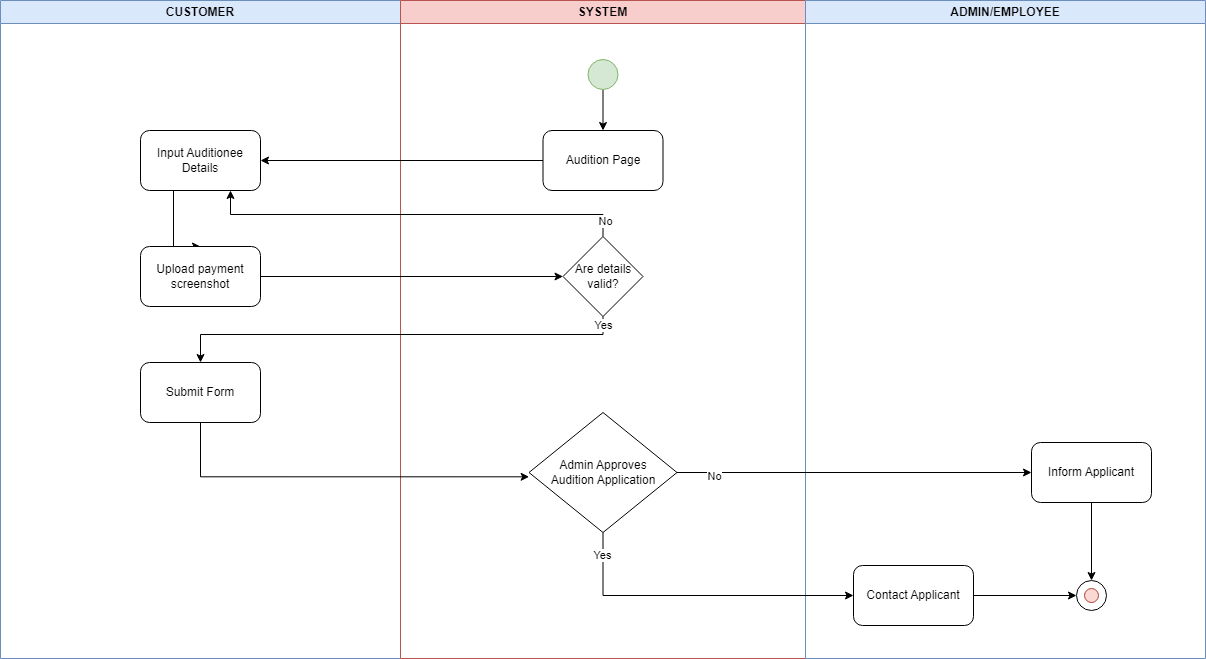

The diagram above was exported from draw.io. Its source (the exported page's mxGraphModel, read from the mxfile embedded in the PNG):
<mxGraphModel dx="1393" dy="788" grid="0" gridSize="10" guides="1" tooltips="1" connect="1" arrows="1" fold="1" page="1" pageScale="1" pageWidth="1654" pageHeight="2336" math="0" shadow="0">
  <root>
    <mxCell id="rYAX42sPcmlwdb1JJMAl-0" />
    <mxCell id="rYAX42sPcmlwdb1JJMAl-1" parent="rYAX42sPcmlwdb1JJMAl-0" />
    <mxCell id="rYAX42sPcmlwdb1JJMAl-2" value="CUSTOMER" style="swimlane;whiteSpace=wrap;html=1;labelBackgroundColor=none;fillColor=#dae8fc;strokeColor=#6c8ebf;" vertex="1" parent="rYAX42sPcmlwdb1JJMAl-1">
      <mxGeometry x="160" y="100" width="400" height="658" as="geometry" />
    </mxCell>
    <mxCell id="DpR3qMB45fL1vYzgf77O-36" style="edgeStyle=orthogonalEdgeStyle;rounded=0;orthogonalLoop=1;jettySize=auto;html=1;entryX=0.5;entryY=0;entryDx=0;entryDy=0;" edge="1" parent="rYAX42sPcmlwdb1JJMAl-2" source="DpR3qMB45fL1vYzgf77O-16" target="DpR3qMB45fL1vYzgf77O-18">
      <mxGeometry relative="1" as="geometry">
        <Array as="points">
          <mxPoint x="173" y="246" />
        </Array>
      </mxGeometry>
    </mxCell>
    <mxCell id="DpR3qMB45fL1vYzgf77O-16" value="Input Auditionee Details" style="rounded=1;whiteSpace=wrap;html=1;" vertex="1" parent="rYAX42sPcmlwdb1JJMAl-2">
      <mxGeometry x="140" y="130" width="120" height="60" as="geometry" />
    </mxCell>
    <mxCell id="DpR3qMB45fL1vYzgf77O-18" value="Upload payment screenshot" style="rounded=1;whiteSpace=wrap;html=1;" vertex="1" parent="rYAX42sPcmlwdb1JJMAl-2">
      <mxGeometry x="140" y="246" width="120" height="60" as="geometry" />
    </mxCell>
    <mxCell id="DpR3qMB45fL1vYzgf77O-24" value="Submit Form" style="rounded=1;whiteSpace=wrap;html=1;" vertex="1" parent="rYAX42sPcmlwdb1JJMAl-2">
      <mxGeometry x="140" y="362" width="120" height="60" as="geometry" />
    </mxCell>
    <mxCell id="rYAX42sPcmlwdb1JJMAl-11" value="SYSTEM" style="swimlane;whiteSpace=wrap;html=1;fillColor=#f8cecc;strokeColor=#b85450;" vertex="1" parent="rYAX42sPcmlwdb1JJMAl-1">
      <mxGeometry x="560" y="100" width="405" height="658" as="geometry" />
    </mxCell>
    <mxCell id="DpR3qMB45fL1vYzgf77O-34" style="edgeStyle=orthogonalEdgeStyle;rounded=0;orthogonalLoop=1;jettySize=auto;html=1;" edge="1" parent="rYAX42sPcmlwdb1JJMAl-11" source="DpR3qMB45fL1vYzgf77O-12" target="DpR3qMB45fL1vYzgf77O-14">
      <mxGeometry relative="1" as="geometry" />
    </mxCell>
    <mxCell id="DpR3qMB45fL1vYzgf77O-12" value="" style="ellipse;whiteSpace=wrap;html=1;aspect=fixed;fillColor=#d5e8d4;strokeColor=#82b366;" vertex="1" parent="rYAX42sPcmlwdb1JJMAl-11">
      <mxGeometry x="187.5" y="59" width="30" height="30" as="geometry" />
    </mxCell>
    <mxCell id="DpR3qMB45fL1vYzgf77O-14" value="Audition Page" style="rounded=1;whiteSpace=wrap;html=1;" vertex="1" parent="rYAX42sPcmlwdb1JJMAl-11">
      <mxGeometry x="142.5" y="130" width="120" height="60" as="geometry" />
    </mxCell>
    <mxCell id="DpR3qMB45fL1vYzgf77O-22" value="Are details valid?" style="rhombus;whiteSpace=wrap;html=1;" vertex="1" parent="rYAX42sPcmlwdb1JJMAl-11">
      <mxGeometry x="162.5" y="236" width="80" height="80" as="geometry" />
    </mxCell>
    <mxCell id="DpR3qMB45fL1vYzgf77O-29" value="Admin Approves&lt;div&gt;Audition Application&lt;/div&gt;" style="rhombus;whiteSpace=wrap;html=1;" vertex="1" parent="rYAX42sPcmlwdb1JJMAl-11">
      <mxGeometry x="128.5" y="412" width="148" height="120" as="geometry" />
    </mxCell>
    <mxCell id="rYAX42sPcmlwdb1JJMAl-19" value="ADMIN/EMPLOYEE" style="swimlane;whiteSpace=wrap;html=1;labelBackgroundColor=none;fillColor=#dae8fc;strokeColor=#6c8ebf;" vertex="1" parent="rYAX42sPcmlwdb1JJMAl-1">
      <mxGeometry x="965" y="100" width="400" height="658" as="geometry" />
    </mxCell>
    <mxCell id="DpR3qMB45fL1vYzgf77O-48" style="edgeStyle=orthogonalEdgeStyle;rounded=0;orthogonalLoop=1;jettySize=auto;html=1;entryX=0.5;entryY=0;entryDx=0;entryDy=0;" edge="1" parent="rYAX42sPcmlwdb1JJMAl-19" source="DpR3qMB45fL1vYzgf77O-33" target="DpR3qMB45fL1vYzgf77O-9">
      <mxGeometry relative="1" as="geometry" />
    </mxCell>
    <mxCell id="DpR3qMB45fL1vYzgf77O-33" value="Inform Applicant" style="rounded=1;whiteSpace=wrap;html=1;" vertex="1" parent="rYAX42sPcmlwdb1JJMAl-19">
      <mxGeometry x="226" y="442" width="120" height="60" as="geometry" />
    </mxCell>
    <mxCell id="DpR3qMB45fL1vYzgf77O-47" style="edgeStyle=orthogonalEdgeStyle;rounded=0;orthogonalLoop=1;jettySize=auto;html=1;entryX=0;entryY=0.5;entryDx=0;entryDy=0;" edge="1" parent="rYAX42sPcmlwdb1JJMAl-19" source="DpR3qMB45fL1vYzgf77O-31" target="DpR3qMB45fL1vYzgf77O-9">
      <mxGeometry relative="1" as="geometry" />
    </mxCell>
    <mxCell id="DpR3qMB45fL1vYzgf77O-31" value="Contact Applicant" style="rounded=1;whiteSpace=wrap;html=1;" vertex="1" parent="rYAX42sPcmlwdb1JJMAl-19">
      <mxGeometry x="48" y="565" width="120" height="60" as="geometry" />
    </mxCell>
    <mxCell id="DpR3qMB45fL1vYzgf77O-8" value="" style="group" connectable="0" vertex="1" parent="rYAX42sPcmlwdb1JJMAl-19">
      <mxGeometry x="271" y="580" width="30" height="30" as="geometry" />
    </mxCell>
    <mxCell id="DpR3qMB45fL1vYzgf77O-9" value="" style="ellipse;whiteSpace=wrap;html=1;rounded=1;" vertex="1" parent="DpR3qMB45fL1vYzgf77O-8">
      <mxGeometry width="30" height="30" as="geometry" />
    </mxCell>
    <mxCell id="DpR3qMB45fL1vYzgf77O-10" value="" style="ellipse;whiteSpace=wrap;html=1;rounded=1;fillColor=#fad9d5;strokeColor=#ae4132;" vertex="1" parent="DpR3qMB45fL1vYzgf77O-8">
      <mxGeometry x="8" y="8" width="14" height="14" as="geometry" />
    </mxCell>
    <mxCell id="DpR3qMB45fL1vYzgf77O-35" style="edgeStyle=orthogonalEdgeStyle;rounded=0;orthogonalLoop=1;jettySize=auto;html=1;" edge="1" parent="rYAX42sPcmlwdb1JJMAl-1" source="DpR3qMB45fL1vYzgf77O-14" target="DpR3qMB45fL1vYzgf77O-16">
      <mxGeometry relative="1" as="geometry" />
    </mxCell>
    <mxCell id="DpR3qMB45fL1vYzgf77O-37" style="edgeStyle=orthogonalEdgeStyle;rounded=0;orthogonalLoop=1;jettySize=auto;html=1;" edge="1" parent="rYAX42sPcmlwdb1JJMAl-1" source="DpR3qMB45fL1vYzgf77O-18" target="DpR3qMB45fL1vYzgf77O-22">
      <mxGeometry relative="1" as="geometry" />
    </mxCell>
    <mxCell id="DpR3qMB45fL1vYzgf77O-38" style="edgeStyle=orthogonalEdgeStyle;rounded=0;orthogonalLoop=1;jettySize=auto;html=1;" edge="1" parent="rYAX42sPcmlwdb1JJMAl-1" source="DpR3qMB45fL1vYzgf77O-22" target="DpR3qMB45fL1vYzgf77O-24">
      <mxGeometry relative="1" as="geometry">
        <Array as="points">
          <mxPoint x="762" y="434" />
          <mxPoint x="360" y="434" />
        </Array>
      </mxGeometry>
    </mxCell>
    <mxCell id="DpR3qMB45fL1vYzgf77O-41" value="Yes" style="edgeLabel;html=1;align=center;verticalAlign=middle;resizable=0;points=[];" vertex="1" connectable="0" parent="DpR3qMB45fL1vYzgf77O-38">
      <mxGeometry x="-0.9655" relative="1" as="geometry">
        <mxPoint as="offset" />
      </mxGeometry>
    </mxCell>
    <mxCell id="DpR3qMB45fL1vYzgf77O-39" style="edgeStyle=orthogonalEdgeStyle;rounded=0;orthogonalLoop=1;jettySize=auto;html=1;entryX=0.75;entryY=1;entryDx=0;entryDy=0;" edge="1" parent="rYAX42sPcmlwdb1JJMAl-1" source="DpR3qMB45fL1vYzgf77O-22" target="DpR3qMB45fL1vYzgf77O-16">
      <mxGeometry relative="1" as="geometry">
        <Array as="points">
          <mxPoint x="762" y="314" />
          <mxPoint x="390" y="314" />
        </Array>
      </mxGeometry>
    </mxCell>
    <mxCell id="DpR3qMB45fL1vYzgf77O-40" value="No" style="edgeLabel;html=1;align=center;verticalAlign=middle;resizable=0;points=[];" vertex="1" connectable="0" parent="DpR3qMB45fL1vYzgf77O-39">
      <mxGeometry x="-0.9287" y="-2" relative="1" as="geometry">
        <mxPoint y="-1" as="offset" />
      </mxGeometry>
    </mxCell>
    <mxCell id="DpR3qMB45fL1vYzgf77O-42" style="edgeStyle=orthogonalEdgeStyle;rounded=0;orthogonalLoop=1;jettySize=auto;html=1;entryX=0.001;entryY=0.536;entryDx=0;entryDy=0;entryPerimeter=0;" edge="1" parent="rYAX42sPcmlwdb1JJMAl-1" source="DpR3qMB45fL1vYzgf77O-24" target="DpR3qMB45fL1vYzgf77O-29">
      <mxGeometry relative="1" as="geometry">
        <Array as="points">
          <mxPoint x="360" y="576" />
        </Array>
      </mxGeometry>
    </mxCell>
    <mxCell id="DpR3qMB45fL1vYzgf77O-43" style="edgeStyle=orthogonalEdgeStyle;rounded=0;orthogonalLoop=1;jettySize=auto;html=1;entryX=0;entryY=0.5;entryDx=0;entryDy=0;" edge="1" parent="rYAX42sPcmlwdb1JJMAl-1" source="DpR3qMB45fL1vYzgf77O-29" target="DpR3qMB45fL1vYzgf77O-33">
      <mxGeometry relative="1" as="geometry" />
    </mxCell>
    <mxCell id="DpR3qMB45fL1vYzgf77O-45" value="No" style="edgeLabel;html=1;align=center;verticalAlign=middle;resizable=0;points=[];" vertex="1" connectable="0" parent="DpR3qMB45fL1vYzgf77O-43">
      <mxGeometry x="-0.7941" y="-3" relative="1" as="geometry">
        <mxPoint x="1" as="offset" />
      </mxGeometry>
    </mxCell>
    <mxCell id="DpR3qMB45fL1vYzgf77O-44" style="edgeStyle=orthogonalEdgeStyle;rounded=0;orthogonalLoop=1;jettySize=auto;html=1;entryX=0;entryY=0.5;entryDx=0;entryDy=0;" edge="1" parent="rYAX42sPcmlwdb1JJMAl-1" source="DpR3qMB45fL1vYzgf77O-29" target="DpR3qMB45fL1vYzgf77O-31">
      <mxGeometry relative="1" as="geometry">
        <Array as="points">
          <mxPoint x="763" y="695" />
        </Array>
      </mxGeometry>
    </mxCell>
    <mxCell id="DpR3qMB45fL1vYzgf77O-46" value="Yes" style="edgeLabel;html=1;align=center;verticalAlign=middle;resizable=0;points=[];" vertex="1" connectable="0" parent="DpR3qMB45fL1vYzgf77O-44">
      <mxGeometry x="-0.8596" y="-1" relative="1" as="geometry">
        <mxPoint as="offset" />
      </mxGeometry>
    </mxCell>
  </root>
</mxGraphModel>